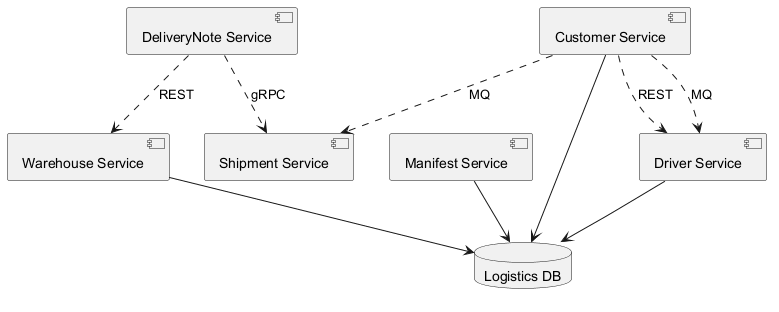

The diagram above was rendered by PlantUML. Its source (embedded in the PNG):
@startuml
skinparam backgroundColor #FFFFFF
skinparam classBackgroundColor #E8F4FA
skinparam classBorderColor #2C7DA0
component "Shipment Service" as C_ShipmentService
component "Manifest Service" as C_ManifestService
component "Warehouse Service" as C_WarehouseService
component "DeliveryNote Service" as C_DeliveryNoteService
component "Driver Service" as C_DriverService
component "Customer Service" as C_CustomerService
database "Logistics DB" as DB_logistics
C_ManifestService --> DB_logistics
C_WarehouseService --> DB_logistics
C_DriverService --> DB_logistics
C_CustomerService --> DB_logistics
C_DeliveryNoteService ..> C_ShipmentService : gRPC
C_DeliveryNoteService ..> C_WarehouseService : REST
C_CustomerService ..> C_ShipmentService : MQ
C_CustomerService ..> C_DriverService : MQ
C_CustomerService ..> C_DriverService : REST
@enduml